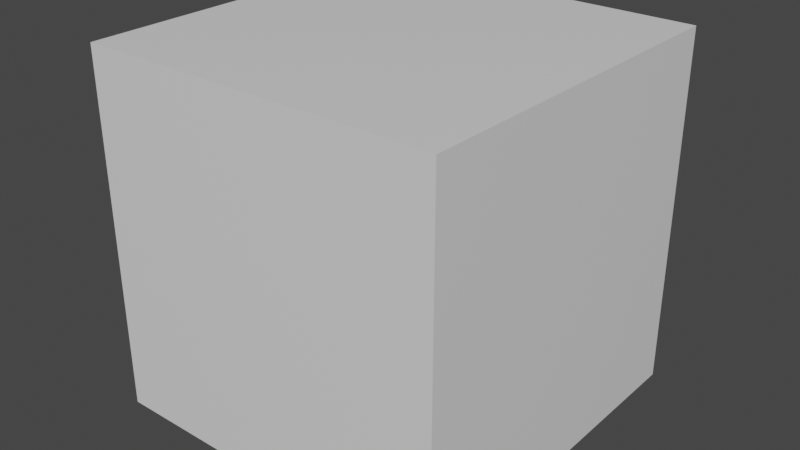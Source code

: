 # Source: rock_1.blend  (saved by Blender 2.93.20; exported with 4.5.12 LTS)
import bpy
from mathutils import Matrix  # noqa: F401  (used for matrix-valued properties, if any)

bpy.ops.wm.read_factory_settings(use_empty=True)
scene = bpy.context.scene
scene.name = 'Scene'

# ---- collections
col_collection = bpy.data.collections.new('Collection'); scene.collection.children.link(col_collection)

# ---- materials (node trees are filled in below, after node groups)
mat_material = bpy.data.materials.new('Material')
mat_material.alpha_threshold = 0.0
mat_material.use_transparent_shadow = False
mat_material.line_color = (0.0, 0.0, 0.0, 1.0)

# ---- material node trees
mat_material.use_nodes = True; mat_material.node_tree.nodes.clear()
_N = mat_material.node_tree.nodes; _L = mat_material.node_tree.links
n0 = _N.new('ShaderNodeOutputMaterial'); n0.name = 'Material Output'; n0.location = (300, 300)
n1 = _N.new('ShaderNodeBsdfPrincipled'); n1.name = 'Principled BSDF'; n1.location = (10, 300)
n1.distribution = 'GGX'
n1.subsurface_method = 'BURLEY'
n1.inputs[2].default_value = 0.4
n1.inputs[3].default_value = 1.45
n1.inputs[27].default_value = (0.0, 0.0, 0.0, 1.0)
n1.inputs[28].default_value = 1.0
_L.new(n1.outputs[0], n0.inputs[0])
n0.is_active_output = True

# ---- world
world_world = bpy.data.worlds.new('World'); scene.world = world_world
world_world.use_nodes = True; world_world.node_tree.nodes.clear()
_N = world_world.node_tree.nodes; _L = world_world.node_tree.links
n0 = _N.new('ShaderNodeOutputWorld'); n0.name = 'World Output'; n0.location = (300, 300)
n1 = _N.new('ShaderNodeBackground'); n1.name = 'Background'; n1.location = (10, 300)
n1.inputs[0].default_value = (0.05088, 0.05088, 0.05088, 1.0)
_L.new(n1.outputs[0], n0.inputs[0])
n0.is_active_output = True
world_world.color = (0.05088, 0.05088, 0.05088)
world_world.use_sun_shadow = False
world_world.sun_shadow_jitter_overblur = 0.0

# ---- meshes
me_cube = bpy.data.meshes.new('Cube')
me_cube.from_pydata([(1.0, 1.0, 1.0), (1.0, 1.0, -1.0), (1.0, -1.0, 1.0), (1.0, -1.0, -1.0), (-1.0, 1.0, 1.0), (-1.0, 1.0, -1.0), (-1.0, -1.0, 1.0), (-1.0, -1.0, -1.0)], [], [(0, 4, 6, 2), (3, 2, 6, 7), (7, 6, 4, 5), (5, 1, 3, 7), (1, 0, 2, 3), (5, 4, 0, 1)])
_uv = me_cube.uv_layers.new(name='UVMap')
_uv.uv.foreach_set('vector', [0.625, 0.5, 0.875, 0.5, 0.875, 0.75, 0.625, 0.75, 0.375, 0.75, 0.625, 0.75, 0.625, 1.0, 0.375, 1.0, 0.375, 0.0, 0.625, 0.0, 0.625, 0.25, 0.375, 0.25, 0.125, 0.5, 0.375, 0.5, 0.375, 0.75, 0.125, 0.75, 0.375, 0.5, 0.625, 0.5, 0.625, 0.75, 0.375, 0.75, 0.375, 0.25, 0.625, 0.25, 0.625, 0.5, 0.375, 0.5])
me_cube.materials.append(mat_material)
me_cube.use_remesh_preserve_volume = False
me_cube.use_remesh_preserve_attributes = False
me_cube.use_mirror_vertex_groups = False
me_cube.update()

# ---- objects
ob_cube = bpy.data.objects.new('Cube', me_cube)

# ---- transforms, parenting, visibility, modifiers, constraints
ob_cube.location = (0.0, 0.0, 0.0)
ob_cube.lock_rotations_4d = False
ob_cube.empty_display_type = 'ARROWS'
ob_cube.lineart.crease_threshold = 0.0

# ---- collection membership
col_collection.objects.link(ob_cube)

# ---- scene / render settings (as saved in the file)
scene.frame_start = 1; scene.frame_end = 250; scene.frame_set(1)
scene.render.engine = 'BLENDER_EEVEE_NEXT'
scene.cycles.use_denoising = False
scene.cycles.samples = 128
scene.cycles.sampling_pattern = 'TABULATED_SOBOL'
scene.cycles.use_adaptive_sampling = False
scene.cycles.use_light_tree = False
scene.view_settings.view_transform = 'Filmic'
bpy.context.view_layer.update()

# ---- added for rendering (the .blend has no active camera and no usable light): camera, sun
cam_auto = bpy.data.cameras.new('AutoCamera')
cam_auto.lens = 50.0
cam_auto.sensor_width = 36.0
cam_auto.clip_end = 1000.0
ob_auto_camera = bpy.data.objects.new('AutoCamera', cam_auto)
scene.collection.objects.link(ob_auto_camera)
ob_auto_camera.location = (3.20507, -3.84609, 2.56406)
ob_auto_camera.rotation_euler = (1.09748, -7.21219e-08, 0.694738)
scene.camera = ob_auto_camera
light_auto_sun = bpy.data.lights.new('AutoSun', 'SUN')
light_auto_sun.energy = 3.0
light_auto_sun.angle = 0.0523599
ob_auto_sun = bpy.data.objects.new('AutoSun', light_auto_sun)
scene.collection.objects.link(ob_auto_sun)
ob_auto_sun.rotation_euler = (0.872665, 0.174533, 0.523599)
bpy.context.view_layer.update()
